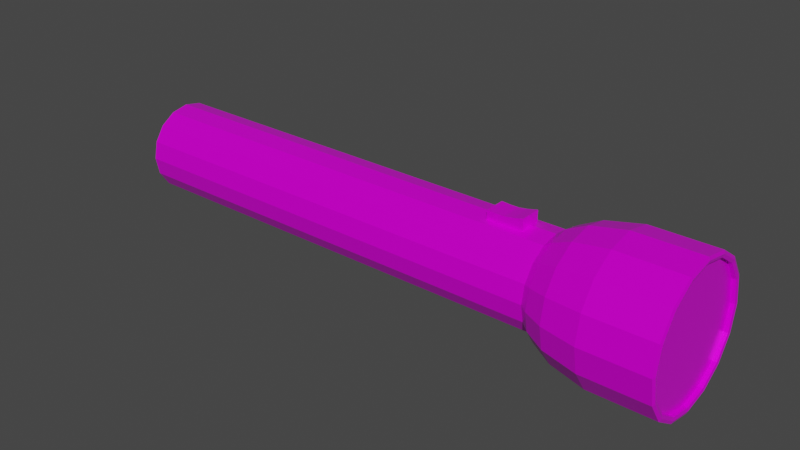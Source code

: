 # Source: Flashlight.blend  (saved by Blender 2.80.75; exported with 4.5.12 LTS)
import bpy
from mathutils import Matrix  # noqa: F401  (used for matrix-valued properties, if any)

bpy.ops.wm.read_factory_settings(use_empty=True)
scene = bpy.context.scene
scene.name = 'Scene'

# ---- collections
col_collection = bpy.data.collections.new('Collection'); scene.collection.children.link(col_collection)

# ---- images (referenced by path relative to the original .blend; pixels are not part of the script)
import os
ASSET_DIR = os.environ.get("B2B_ASSET_DIR", "")  # directory of the original .blend (textures are referenced by path, not embedded)
HERE = os.path.dirname(os.path.abspath(__file__))  # packed textures are extracted next to this script under _unpacked/

def load_image(name, relpath, width, height, colorspace="sRGB"):
    """Load a texture the original file referenced (path relative to the .blend, or extracted next to this script)."""
    p = next((c for c in (os.path.join(HERE, relpath), os.path.join(ASSET_DIR, relpath)) if relpath and os.path.exists(c)), "")
    if p:
        img = bpy.data.images.load(p, check_existing=True)
        img.name = name
    else:  # same state as the original file: an image datablock whose file is absent (Cycles renders it pink)
        img = bpy.data.images.new(name, width, height)
        img.source = "FILE"
        img.filepath = "//" + (relpath or name)
    img.colorspace_settings.name = colorspace
    return img
img_material_001_base_color = load_image('Material.001 Base Color', 'Flashlight_Albedo.png', 1024, 1024, 'sRGB')
img_material_001_metallic = load_image('Material.001 Metallic', 'Flashlight_Metallic.png', 1024, 1024, 'Non-Color')
img_material_001_roughness = load_image('Material.001 Roughness', 'Flashlight_Roughness.png', 1024, 1024, 'Non-Color')
img_material_001_transparency = load_image('Material.001 Transparency', 'Flashlight_Transparency.png', 1024, 1024, 'Non-Color')

# ---- materials (node trees are filled in below, after node groups)
mat_material_001 = bpy.data.materials.new('Material.001')
mat_material_001.use_transparent_shadow = False

# ---- material node trees
mat_material_001.use_nodes = True; mat_material_001.node_tree.nodes.clear()
_N = mat_material_001.node_tree.nodes; _L = mat_material_001.node_tree.links
n0 = _N.new('ShaderNodeOutputMaterial'); n0.name = 'Material Output'; n0.location = (300, 300)
n1 = _N.new('ShaderNodeBsdfPrincipled'); n1.name = 'Principled BSDF'; n1.location = (10, 300)
n1.distribution = 'GGX'
n1.subsurface_method = 'BURLEY'
n1.inputs[3].default_value = 1.45
n1.inputs[27].default_value = (0.0, 0.0, 0.0, 1.0)
n1.inputs[28].default_value = 1.0
n2 = _N.new('ShaderNodeTexImage'); n2.name = 'Image Texture'; n2.location = (-280, 280)
n2.image = img_material_001_base_color
n3 = _N.new('ShaderNodeTexImage'); n3.name = 'Image Texture.001'; n3.location = (-280, 200)
n3.image = img_material_001_metallic
n4 = _N.new('ShaderNodeTexImage'); n4.name = 'Image Texture.002'; n4.location = (-280, 140)
n4.image = img_material_001_roughness
n5 = _N.new('ShaderNodeTexImage'); n5.name = 'Image Texture.003'; n5.location = (-280, 180)
n5.image = img_material_001_transparency
_L.new(n1.outputs[0], n0.inputs[0])
_L.new(n2.outputs[0], n1.inputs[0])
_L.new(n3.outputs[0], n1.inputs[1])
_L.new(n4.outputs[0], n1.inputs[2])
_L.new(n5.outputs[0], n1.inputs[13])
n0.is_active_output = True

# ---- world
world_world = bpy.data.worlds.new('World'); scene.world = world_world
world_world.use_nodes = True; world_world.node_tree.nodes.clear()
_N = world_world.node_tree.nodes; _L = world_world.node_tree.links
n0 = _N.new('ShaderNodeOutputWorld'); n0.name = 'World Output'; n0.location = (300, 300)
n1 = _N.new('ShaderNodeBackground'); n1.name = 'Background'; n1.location = (10, 300)
n1.inputs[0].default_value = (0.05088, 0.05088, 0.05088, 1.0)
_L.new(n1.outputs[0], n0.inputs[0])
n0.is_active_output = True
world_world.color = (0.05088, 0.05088, 0.05088)
world_world.use_sun_shadow = False
world_world.sun_shadow_jitter_overblur = 0.0

# ---- meshes
me_cylinder = bpy.data.meshes.new('Cylinder')
me_cylinder.from_pydata([(0.0, 0.0, -10.0), (-1.346e-07, 3.075, 12.82), (0.0, 2.0, 10.0), (0.7654, 1.848, 10.0), (1.414, 1.414, 10.0), (1.848, 0.7654, 10.0), (2.0, -8.742e-08, 10.0), (1.848, -0.7654, 10.0), (1.414, -1.414, 10.0), (0.7654, -1.848, 10.0), (3.02e-07, -2.0, 10.0), (-0.7654, -1.848, 10.0), (-1.414, -1.414, 10.0), (-1.848, -0.7654, 10.0), (-2.0, 2.385e-08, 10.0), (-1.848, 0.7654, 10.0), (-1.414, 1.414, 10.0), (-0.7654, 1.848, 10.0), (-1.084e-07, 2.743, 11.25), (-1.346e-07, 3.075, 15.66), (1.05, 2.534, 11.25), (1.94, 1.94, 11.25), (2.534, 1.05, 11.25), (2.743, -1.367e-07, 11.25), (2.534, -1.05, 11.25), (1.94, -1.94, 11.25), (1.05, -2.534, 11.25), (3.058e-07, -2.743, 11.25), (-1.05, -2.534, 11.25), (-1.94, -1.94, 11.25), (-2.534, -1.05, 11.25), (-2.743, 1.595e-08, 11.25), (-2.534, 1.05, 11.25), (-1.94, 1.94, 11.25), (-1.05, 2.534, 11.25), (-1.147e-07, 2.814, 15.68), (1.177, 2.84, 12.82), (2.174, 2.174, 12.82), (2.84, 1.177, 12.82), (3.075, -1.523e-07, 12.82), (2.84, -1.177, 12.82), (2.174, -2.174, 12.82), (1.177, -2.84, 12.82), (3.296e-07, -3.075, 12.82), (-1.177, -2.84, 12.82), (-2.174, -2.174, 12.82), (-2.84, -1.177, 12.82), (-3.075, 1.871e-08, 12.82), (-2.84, 1.177, 12.82), (-2.174, 2.174, 12.82), (-1.177, 2.84, 12.82), (-1.147e-07, 2.814, 15.51), (1.177, 2.84, 15.66), (2.174, 2.174, 15.66), (2.84, 1.177, 15.66), (3.075, -1.523e-07, 15.66), (2.84, -1.177, 15.66), (2.174, -2.174, 15.66), (1.177, -2.84, 15.66), (3.296e-07, -3.075, 15.66), (-1.177, -2.84, 15.66), (-2.174, -2.174, 15.66), (-2.84, -1.177, 15.66), (-3.075, 1.871e-08, 15.66), (-2.84, 1.177, 15.66), (-2.174, 2.174, 15.66), (-1.177, 2.84, 15.66), (1.077, 2.6, 15.68), (1.99, 1.99, 15.68), (2.6, 1.077, 15.68), (2.814, -1.371e-07, 15.68), (2.6, -1.077, 15.68), (1.99, -1.99, 15.68), (1.077, -2.6, 15.68), (3.103e-07, -2.814, 15.68), (-1.077, -2.6, 15.68), (-1.99, -1.99, 15.68), (-2.6, -1.077, 15.68), (-2.814, 1.95e-08, 15.68), (-2.6, 1.077, 15.68), (-1.99, 1.99, 15.68), (-1.077, 2.6, 15.68), (5.096e-09, 2.072, 12.92), (1.077, 2.6, 15.51), (1.99, 1.99, 15.51), (2.6, 1.077, 15.51), (2.814, -1.371e-07, 15.51), (2.6, -1.077, 15.51), (1.99, -1.99, 15.51), (1.077, -2.6, 15.51), (3.103e-07, -2.814, 15.51), (-1.077, -2.6, 15.51), (-1.99, -1.99, 15.51), (-2.6, -1.077, 15.51), (-2.814, 1.95e-08, 15.51), (-2.6, 1.077, 15.51), (-1.99, 1.99, 15.51), (-1.077, 2.6, 15.51), (-3.874e-08, 2.293, 10.36), (-2.119, 0.8776, 10.36), (-1.622, -1.622, 10.36), (0.8776, -2.119, 10.36), (2.293, -1.049e-07, 10.36), (0.8776, 2.119, 10.36), (-0.8776, 2.119, 10.36), (-1.622, 1.622, 10.36), (-2.293, 2.265e-08, 10.36), (-2.119, -0.8776, 10.36), (-0.8776, -2.119, 10.36), (3.075e-07, -2.293, 10.36), (1.622, -1.622, 10.36), (2.119, -0.8776, 10.36), (2.119, 0.8776, 10.36), (1.622, 1.622, 10.36), (-2.712e-08, 2.5, 14.07), (8.299e-08, 0.9009, 11.75), (0.9569, 2.31, 14.07), (1.768, 1.768, 14.07), (2.31, 0.9569, 14.07), (2.5, -1.187e-07, 14.07), (2.31, -0.9569, 14.07), (1.768, -1.768, 14.07), (0.9569, -2.31, 14.07), (3.504e-07, -2.5, 14.07), (-0.9569, -2.31, 14.07), (-1.768, -1.768, 14.07), (-2.31, -0.9569, 14.07), (-2.5, 2.045e-08, 14.07), (-2.31, 0.9569, 14.07), (-1.768, 1.768, 14.07), (-0.9569, 2.31, 14.07), (0.7931, 1.915, 12.92), (1.465, 1.465, 12.92), (1.915, 0.7931, 12.92), (2.072, -9.355e-08, 12.92), (1.915, -0.7931, 12.92), (1.465, -1.465, 12.92), (0.7931, -1.915, 12.92), (3.18e-07, -2.072, 12.92), (-0.7931, -1.915, 12.92), (-1.465, -1.465, 12.92), (-1.915, -0.7931, 12.92), (-2.072, 2.175e-08, 12.92), (-1.915, 0.7931, 12.92), (-1.465, 1.465, 12.92), (-0.7931, 1.915, 12.92), (8.299e-08, 4.909e-09, 11.75), (0.3448, 0.8323, 11.75), (0.637, 0.637, 11.75), (0.8323, 0.3448, 11.75), (0.9009, -3.447e-08, 11.75), (0.8323, -0.3448, 11.75), (0.637, -0.637, 11.75), (0.3448, -0.8323, 11.75), (2.19e-07, -0.9009, 11.75), (-0.3448, -0.8323, 11.75), (-0.637, -0.637, 11.75), (-0.8323, -0.3448, 11.75), (-0.9009, 1.565e-08, 11.75), (-0.8323, 0.3448, 11.75), (-0.637, 0.637, 11.75), (-0.3448, 0.8323, 11.75), (-1.771, -0.4708, 7.331), (-2.274, -0.4708, 7.331), (-1.771, 0.4708, 7.331), (-2.274, 0.4708, 7.331), (-1.771, -0.4708, 8.906), (-2.418, -0.4708, 8.906), (-1.771, 0.4708, 8.906), (-2.418, 0.4708, 8.906), (1.127, 2.72, 15.71), (-2.944, 1.91e-08, 15.71), (-1.261e-07, 2.944, 15.71), (3.185e-07, -2.944, 15.71), (2.944, -1.447e-07, 15.71), (-1.127, 2.72, 15.71), (-2.72, -1.127, 15.71), (1.127, -2.72, 15.71), (2.72, 1.127, 15.71), (2.082, 2.082, 15.71), (-2.082, 2.082, 15.71), (-2.72, 1.127, 15.71), (-2.082, -2.082, 15.71), (-1.127, -2.72, 15.71), (2.082, -2.082, 15.71), (2.72, -1.127, 15.71), (-1.771, 0.4708, 8.459), (-2.311, 0.4708, 8.459), (-1.771, -0.4708, 8.459), (-2.311, -0.4708, 8.459), (-1.771, 0.4708, 8.083), (-1.771, 0.4708, 7.707), (-2.251, -0.4708, 8.083), (-2.251, -0.4708, 7.707), (-2.251, 0.4708, 7.707), (-2.251, 0.4708, 8.083), (-1.771, -0.4708, 7.707), (-1.771, -0.4708, 8.083), (0.0, 1.756, -10.0), (0.0, 2.0, -9.761), (0.7654, 1.848, -9.761), (0.672, 1.622, -10.0), (1.414, 1.414, -9.761), (1.242, 1.242, -10.0), (1.848, 0.7654, -9.761), (1.622, 0.672, -10.0), (2.0, -8.742e-08, -9.761), (1.756, -7.676e-08, -10.0), (1.848, -0.7654, -9.761), (1.622, -0.672, -10.0), (1.414, -1.414, -9.761), (1.242, -1.242, -10.0), (0.7654, -1.848, -9.761), (0.672, -1.622, -10.0), (3.02e-07, -2.0, -9.761), (2.651e-07, -1.756, -10.0), (-0.7654, -1.848, -9.761), (-0.672, -1.622, -10.0), (-1.414, -1.414, -9.761), (-1.242, -1.242, -10.0), (-1.848, -0.7654, -9.761), (-1.622, -0.672, -10.0), (-2.0, 2.385e-08, -9.761), (-1.756, 2.094e-08, -10.0), (-1.848, 0.7654, -9.761), (-1.622, 0.672, -10.0), (-1.414, 1.414, -9.761), (-1.242, 1.242, -10.0), (-0.7654, 1.848, -9.761), (-0.672, 1.622, -10.0)], [], [(199, 2, 3, 200), (99, 106, 31, 32), (228, 17, 2, 199), (200, 3, 4, 202), (100, 108, 28, 29), (0, 203, 205), (202, 4, 5, 204), (101, 110, 25, 26), (0, 205, 207), (204, 5, 6, 206), (102, 112, 22, 23), (0, 207, 209), (206, 6, 7, 208), (103, 98, 18, 20), (0, 209, 211), (208, 7, 8, 210), (98, 104, 34, 18), (0, 211, 213), (210, 8, 9, 212), (105, 99, 32, 33), (0, 213, 215), (212, 9, 10, 214), (107, 100, 29, 30), (0, 215, 217), (214, 10, 11, 216), (109, 101, 26, 27), (0, 217, 219), (216, 11, 12, 218), (111, 102, 23, 24), (0, 219, 221), (218, 12, 13, 220), (113, 103, 20, 21), (0, 221, 223), (220, 13, 14, 222), (104, 105, 33, 34), (0, 223, 225), (222, 14, 15, 224), (106, 107, 30, 31), (0, 225, 227), (224, 15, 16, 226), (108, 109, 27, 28), (0, 227, 229), (226, 16, 17, 228), (110, 111, 24, 25), (0, 198, 201), (112, 113, 21, 22), (0, 201, 203), (18, 34, 50, 1), (27, 26, 42, 43), (23, 22, 38, 39), (34, 33, 49, 50), (30, 29, 45, 46), (26, 25, 41, 42), (22, 21, 37, 38), (33, 32, 48, 49), (29, 28, 44, 45), (25, 24, 40, 41), (21, 20, 36, 37), (32, 31, 47, 48), (28, 27, 43, 44), (24, 23, 39, 40), (20, 18, 1, 36), (31, 30, 46, 47), (42, 41, 57, 58), (38, 37, 53, 54), (49, 48, 64, 65), (45, 44, 60, 61), (41, 40, 56, 57), (37, 36, 52, 53), (48, 47, 63, 64), (44, 43, 59, 60), (40, 39, 55, 56), (36, 1, 19, 52), (47, 46, 62, 63), (1, 50, 66, 19), (43, 42, 58, 59), (39, 38, 54, 55), (50, 49, 65, 66), (46, 45, 61, 62), (179, 170, 67, 68), (181, 171, 78, 79), (183, 173, 74, 75), (185, 174, 70, 71), (170, 172, 35, 67), (171, 176, 77, 78), (172, 175, 81, 35), (173, 177, 73, 74), (174, 178, 69, 70), (175, 180, 80, 81), (176, 182, 76, 77), (177, 184, 72, 73), (178, 179, 68, 69), (180, 181, 79, 80), (182, 183, 75, 76), (184, 185, 71, 72), (78, 77, 93, 94), (35, 81, 97, 51), (74, 73, 89, 90), (70, 69, 85, 86), (81, 80, 96, 97), (77, 76, 92, 93), (73, 72, 88, 89), (69, 68, 84, 85), (80, 79, 95, 96), (76, 75, 91, 92), (72, 71, 87, 88), (68, 67, 83, 84), (79, 78, 94, 95), (75, 74, 90, 91), (71, 70, 86, 87), (67, 35, 51, 83), (89, 88, 121, 122), (85, 84, 117, 118), (96, 95, 128, 129), (92, 91, 124, 125), (88, 87, 120, 121), (84, 83, 116, 117), (95, 94, 127, 128), (91, 90, 123, 124), (87, 86, 119, 120), (83, 51, 114, 116), (94, 93, 126, 127), (51, 97, 130, 114), (90, 89, 122, 123), (86, 85, 118, 119), (97, 96, 129, 130), (93, 92, 125, 126), (5, 4, 113, 112), (8, 7, 111, 110), (11, 10, 109, 108), (14, 13, 107, 106), (17, 16, 105, 104), (4, 3, 103, 113), (7, 6, 102, 111), (10, 9, 101, 109), (13, 12, 100, 107), (16, 15, 99, 105), (2, 17, 104, 98), (3, 2, 98, 103), (6, 5, 112, 102), (9, 8, 110, 101), (12, 11, 108, 100), (15, 14, 106, 99), (116, 114, 82, 131), (127, 126, 141, 142), (114, 130, 145, 82), (123, 122, 137, 138), (119, 118, 133, 134), (130, 129, 144, 145), (126, 125, 140, 141), (122, 121, 136, 137), (118, 117, 132, 133), (129, 128, 143, 144), (125, 124, 139, 140), (121, 120, 135, 136), (117, 116, 131, 132), (128, 127, 142, 143), (124, 123, 138, 139), (120, 119, 134, 135), (137, 136, 152, 153), (133, 132, 148, 149), (144, 143, 159, 160), (140, 139, 155, 156), (136, 135, 151, 152), (132, 131, 147, 148), (143, 142, 158, 159), (139, 138, 154, 155), (135, 134, 150, 151), (131, 82, 115, 147), (142, 141, 157, 158), (82, 145, 161, 115), (138, 137, 153, 154), (134, 133, 149, 150), (145, 144, 160, 161), (141, 140, 156, 157), (146, 147, 115), (146, 148, 147), (146, 149, 148), (146, 150, 149), (146, 151, 150), (146, 152, 151), (146, 153, 152), (146, 154, 153), (146, 155, 154), (146, 156, 155), (146, 157, 156), (146, 158, 157), (146, 159, 158), (146, 160, 159), (146, 161, 160), (146, 115, 161), (162, 163, 165, 164), (186, 187, 169, 168), (168, 169, 167, 166), (196, 193, 163, 162), (169, 187, 189, 167), (194, 165, 163, 193), (57, 56, 185, 184), (61, 60, 183, 182), (65, 64, 181, 180), (54, 53, 179, 178), (58, 57, 184, 177), (62, 61, 182, 176), (66, 65, 180, 175), (55, 54, 178, 174), (59, 58, 177, 173), (19, 66, 175, 172), (63, 62, 176, 171), (52, 19, 172, 170), (56, 55, 174, 185), (60, 59, 173, 183), (64, 63, 171, 181), (53, 52, 170, 179), (166, 167, 189, 188), (190, 195, 187, 186), (164, 165, 194, 191), (191, 194, 195, 190), (187, 195, 192, 189), (195, 194, 193, 192), (188, 189, 192, 197), (197, 192, 193, 196), (199, 200, 201, 198), (200, 202, 203, 201), (202, 204, 205, 203), (204, 206, 207, 205), (206, 208, 209, 207), (208, 210, 211, 209), (210, 212, 213, 211), (212, 214, 215, 213), (214, 216, 217, 215), (216, 218, 219, 217), (218, 220, 221, 219), (220, 222, 223, 221), (222, 224, 225, 223), (224, 226, 227, 225), (226, 228, 229, 227), (228, 199, 198, 229), (0, 229, 198), (96, 84, 83, 97), (85, 84, 96, 95), (85, 95, 94, 86), (93, 87, 86, 94), (92, 88, 87, 93), (88, 92, 91, 89), (89, 91, 90), (51, 97, 83)])
_uv = me_cylinder.uv_layers.new(name='UVMap')
_uv.uv.foreach_set('vector', [0.003717, 0.175, 0.7758, 0.1751, 0.775, 0.1966, 0.002983, 0.1965, 0.2119, 0.3092, 0.2121, 0.3339, 0.1779, 0.3233, 0.1777, 0.2937, 0.9963, 0.7389, 0.2243, 0.7389, 0.2239, 0.7108, 0.9959, 0.7108, 0.002983, 0.1965, 0.775, 0.1966, 0.7746, 0.2247, 0.002585, 0.2246, 0.2107, 0.401, 0.2094, 0.4333, 0.1748, 0.4421, 0.1763, 0.4036, 0.5976, 0.5447, 0.6546, 0.5827, 0.6357, 0.6016, 0.002585, 0.2246, 0.7746, 0.2247, 0.7746, 0.2551, 0.002583, 0.2551, 0.2106, 0.08485, 0.2106, 0.1197, 0.1763, 0.1232, 0.1763, 0.08143, 0.5976, 0.5447, 0.6357, 0.6016, 0.611, 0.6118, 0.002583, 0.2551, 0.7746, 0.2551, 0.775, 0.2832, 0.002978, 0.2832, 0.7887, 0.2896, 0.7883, 0.2574, 0.8226, 0.2608, 0.8232, 0.2994, 0.5976, 0.5447, 0.611, 0.6118, 0.5842, 0.6118, 0.9952, 0.1672, 0.2231, 0.1672, 0.2238, 0.1456, 0.9959, 0.1457, 0.2093, 0.6797, 0.2102, 0.7044, 0.1757, 0.6947, 0.1747, 0.6651, 0.5976, 0.5447, 0.5842, 0.6118, 0.5594, 0.6016, 0.9959, 0.1457, 0.2238, 0.1456, 0.2242, 0.1175, 0.9963, 0.1176, 0.2102, 0.7044, 0.2106, 0.7366, 0.1763, 0.7332, 0.1757, 0.6947, 0.5976, 0.5447, 0.5594, 0.6016, 0.5405, 0.5827, 0.9963, 0.1176, 0.2242, 0.1175, 0.2242, 0.08708, 0.9963, 0.08713, 0.2106, 0.7715, 0.2102, 0.8038, 0.1757, 0.8135, 0.1763, 0.775, 0.5976, 0.5447, 0.5405, 0.5827, 0.5302, 0.558, 0.9963, 0.08713, 0.2242, 0.08708, 0.2239, 0.05897, 0.9959, 0.05901, 0.2117, 0.3661, 0.2107, 0.401, 0.1763, 0.4036, 0.1774, 0.3618, 0.5976, 0.5447, 0.5302, 0.558, 0.5302, 0.5313, 0.9959, 0.05901, 0.2239, 0.05897, 0.2231, 0.03745, 0.9952, 0.03749, 0.2102, 0.05261, 0.2106, 0.08485, 0.1763, 0.08143, 0.1757, 0.04286, 0.5976, 0.5447, 0.5302, 0.5313, 0.5405, 0.5066, 0.9951, 0.4476, 0.2233, 0.4273, 0.2244, 0.3992, 0.9962, 0.4195, 0.7896, 0.3143, 0.7887, 0.2896, 0.8232, 0.2994, 0.8242, 0.3289, 0.5976, 0.5447, 0.5405, 0.5066, 0.5594, 0.4877, 0.9962, 0.4195, 0.2244, 0.3992, 0.2252, 0.3687, 0.997, 0.3891, 0.7883, 0.2225, 0.7887, 0.1902, 0.8232, 0.1805, 0.8226, 0.219, 0.5976, 0.5447, 0.5594, 0.4877, 0.5842, 0.4775, 0.997, 0.3891, 0.2252, 0.3687, 0.2256, 0.3406, 0.9974, 0.361, 0.2106, 0.7366, 0.2106, 0.7715, 0.1763, 0.775, 0.1763, 0.7332, 0.5976, 0.5447, 0.5842, 0.4775, 0.611, 0.4775, 0.9952, 0.819, 0.2231, 0.819, 0.2239, 0.7974, 0.9959, 0.7975, 0.2121, 0.3339, 0.2117, 0.3661, 0.1774, 0.3618, 0.1779, 0.3233, 0.5976, 0.5447, 0.611, 0.4775, 0.6357, 0.4877, 0.9959, 0.7975, 0.2239, 0.7974, 0.2243, 0.7693, 0.9963, 0.7693, 0.2093, 0.02793, 0.2102, 0.05261, 0.1757, 0.04286, 0.1747, 0.01334, 0.5976, 0.5447, 0.6357, 0.4877, 0.6546, 0.5066, 0.9963, 0.7693, 0.2243, 0.7693, 0.2243, 0.7389, 0.9963, 0.7389, 0.2106, 0.1197, 0.2102, 0.152, 0.1757, 0.1617, 0.1763, 0.1232, 0.5976, 0.5447, 0.6649, 0.5313, 0.6649, 0.558, 0.7883, 0.2574, 0.7883, 0.2225, 0.8226, 0.219, 0.8226, 0.2608, 0.5976, 0.5447, 0.6649, 0.558, 0.6546, 0.5827, 0.1757, 0.6947, 0.1763, 0.7332, 0.1155, 0.7307, 0.1149, 0.6875, 0.1757, 0.04286, 0.1763, 0.08143, 0.1155, 0.0789, 0.1149, 0.03568, 0.8232, 0.2994, 0.8226, 0.2608, 0.8834, 0.2633, 0.884, 0.3065, 0.1763, 0.7332, 0.1763, 0.775, 0.1155, 0.7775, 0.1155, 0.7307, 0.1774, 0.3618, 0.1763, 0.4036, 0.1155, 0.4045, 0.1167, 0.3577, 0.1763, 0.08143, 0.1763, 0.1232, 0.1155, 0.1257, 0.1155, 0.0789, 0.8226, 0.2608, 0.8226, 0.219, 0.8834, 0.2165, 0.8834, 0.2633, 0.1763, 0.775, 0.1757, 0.8135, 0.1149, 0.8207, 0.1155, 0.7775, 0.1763, 0.4036, 0.1748, 0.4421, 0.1137, 0.4477, 0.1155, 0.4045, 0.1763, 0.1232, 0.1757, 0.1617, 0.1149, 0.1689, 0.1155, 0.1257, 0.8226, 0.219, 0.8232, 0.1805, 0.884, 0.1733, 0.8834, 0.2165, 0.1757, 0.8135, 0.1747, 0.8431, 0.1137, 0.8538, 0.1149, 0.8207, 0.1747, 0.01334, 0.1757, 0.04286, 0.1149, 0.03568, 0.1137, 0.002595, 0.8242, 0.3289, 0.8232, 0.2994, 0.884, 0.3065, 0.8851, 0.3396, 0.1747, 0.6651, 0.1757, 0.6947, 0.1149, 0.6875, 0.1138, 0.6544, 0.1779, 0.3233, 0.1774, 0.3618, 0.1167, 0.3577, 0.1173, 0.3145, 0.1155, 0.0789, 0.1155, 0.1257, 0.004401, 0.1257, 0.004403, 0.0789, 0.8834, 0.2633, 0.8834, 0.2165, 0.9945, 0.2165, 0.9945, 0.2633, 0.1155, 0.7775, 0.1149, 0.8207, 0.003799, 0.8207, 0.00441, 0.7775, 0.1155, 0.4045, 0.1137, 0.4477, 0.002692, 0.4447, 0.004446, 0.4015, 0.1155, 0.1257, 0.1149, 0.1689, 0.003788, 0.1689, 0.004401, 0.1257, 0.8834, 0.2165, 0.884, 0.1733, 0.9951, 0.1733, 0.9945, 0.2165, 0.1149, 0.8207, 0.1137, 0.8538, 0.002672, 0.8538, 0.003799, 0.8207, 0.1137, 0.002595, 0.1149, 0.03568, 0.003796, 0.03567, 0.002672, 0.002589, 0.8851, 0.3396, 0.884, 0.3065, 0.9951, 0.3065, 0.9962, 0.3396, 0.1138, 0.6544, 0.1149, 0.6875, 0.003802, 0.6875, 0.002677, 0.6544, 0.1173, 0.3145, 0.1167, 0.3577, 0.005684, 0.3548, 0.006219, 0.3115, 0.1149, 0.6875, 0.1155, 0.7307, 0.004411, 0.7307, 0.003802, 0.6875, 0.1149, 0.03568, 0.1155, 0.0789, 0.004403, 0.0789, 0.003796, 0.03567, 0.884, 0.3065, 0.8834, 0.2633, 0.9945, 0.2633, 0.9951, 0.3065, 0.1155, 0.7307, 0.1155, 0.7775, 0.00441, 0.7775, 0.004411, 0.7307, 0.1167, 0.3577, 0.1155, 0.4045, 0.004446, 0.4015, 0.005684, 0.3548, 0.173, 0.4592, 0.2145, 0.4421, 0.2155, 0.4471, 0.1758, 0.4635, 0.3498, 0.5323, 0.3498, 0.5771, 0.3448, 0.5761, 0.3448, 0.5333, 0.2594, 0.6674, 0.2145, 0.6674, 0.2155, 0.6624, 0.2584, 0.6624, 0.124, 0.5771, 0.124, 0.5323, 0.129, 0.5333, 0.129, 0.5761, 0.2145, 0.4421, 0.2594, 0.4421, 0.2584, 0.4471, 0.2155, 0.4471, 0.3498, 0.5771, 0.3326, 0.6185, 0.3284, 0.6157, 0.3448, 0.5761, 0.2594, 0.4421, 0.3009, 0.4592, 0.2981, 0.4635, 0.2584, 0.4471, 0.2145, 0.6674, 0.173, 0.6502, 0.1758, 0.646, 0.2155, 0.6624, 0.124, 0.5323, 0.1412, 0.4909, 0.1455, 0.4937, 0.129, 0.5333, 0.3009, 0.4592, 0.3326, 0.4909, 0.3284, 0.4937, 0.2981, 0.4635, 0.3326, 0.6185, 0.3009, 0.6502, 0.2981, 0.646, 0.3284, 0.6157, 0.173, 0.6502, 0.1412, 0.6185, 0.1455, 0.6157, 0.1758, 0.646, 0.1412, 0.4909, 0.173, 0.4592, 0.1758, 0.4635, 0.1455, 0.4937, 0.3326, 0.4909, 0.3498, 0.5323, 0.3448, 0.5333, 0.3284, 0.4937, 0.3009, 0.6502, 0.2594, 0.6674, 0.2584, 0.6624, 0.2981, 0.646, 0.1412, 0.6185, 0.124, 0.5771, 0.129, 0.5761, 0.1455, 0.6157, 0.4078, 0.9729, 0.4073, 0.9334, 0.414, 0.9334, 0.4146, 0.9729, 0.2403, 0.8406, 0.2408, 0.8802, 0.2341, 0.8802, 0.2335, 0.8406, 0.3606, 0.5897, 0.36, 0.5501, 0.3667, 0.5501, 0.3673, 0.5897, 0.2466, 0.9929, 0.246, 0.9533, 0.2527, 0.9533, 0.2533, 0.9929, 0.2408, 0.8802, 0.2408, 0.923, 0.2341, 0.923, 0.2341, 0.8802, 0.4073, 0.9334, 0.4073, 0.8905, 0.414, 0.8905, 0.414, 0.9334, 0.36, 0.5501, 0.36, 0.5071, 0.3667, 0.5071, 0.3667, 0.5501, 0.246, 0.9533, 0.246, 0.9105, 0.2527, 0.9105, 0.2527, 0.9533, 0.2408, 0.923, 0.2403, 0.9626, 0.2335, 0.9626, 0.2341, 0.923, 0.4073, 0.8905, 0.4078, 0.851, 0.4145, 0.851, 0.414, 0.8905, 0.36, 0.5071, 0.3606, 0.4675, 0.3673, 0.4675, 0.3667, 0.5071, 0.246, 0.9105, 0.2466, 0.8709, 0.2533, 0.8709, 0.2527, 0.9105, 0.2403, 0.9626, 0.2392, 0.9929, 0.2325, 0.9929, 0.2335, 0.9626, 0.3616, 0.6201, 0.3606, 0.5897, 0.3673, 0.5897, 0.3683, 0.6201, 0.3606, 0.4675, 0.3616, 0.4371, 0.3683, 0.4371, 0.3673, 0.4675, 0.2466, 0.8709, 0.2476, 0.8406, 0.2543, 0.8406, 0.2533, 0.8709, 0.3667, 0.5501, 0.3667, 0.5071, 0.4231, 0.5095, 0.4231, 0.5477, 0.2527, 0.9533, 0.2527, 0.9105, 0.3093, 0.9129, 0.3093, 0.9509, 0.2341, 0.923, 0.2335, 0.9626, 0.1771, 0.9558, 0.1776, 0.9206, 0.414, 0.8905, 0.4145, 0.851, 0.471, 0.8578, 0.4705, 0.8929, 0.3667, 0.5071, 0.3673, 0.4675, 0.4236, 0.4743, 0.4231, 0.5095, 0.2527, 0.9105, 0.2533, 0.8709, 0.3098, 0.8777, 0.3093, 0.9129, 0.2335, 0.9626, 0.2325, 0.9929, 0.1762, 0.9827, 0.1771, 0.9558, 0.3683, 0.6201, 0.3673, 0.5897, 0.4236, 0.5829, 0.4245, 0.6099, 0.3673, 0.4675, 0.3683, 0.4371, 0.4245, 0.4473, 0.4236, 0.4743, 0.2533, 0.8709, 0.2543, 0.8406, 0.3107, 0.8508, 0.3098, 0.8777, 0.4146, 0.9729, 0.414, 0.9334, 0.4705, 0.931, 0.471, 0.9661, 0.2335, 0.8406, 0.2341, 0.8802, 0.1776, 0.8826, 0.1771, 0.8474, 0.3673, 0.5897, 0.3667, 0.5501, 0.4231, 0.5477, 0.4236, 0.5829, 0.2533, 0.9929, 0.2527, 0.9533, 0.3093, 0.9509, 0.3098, 0.9861, 0.2341, 0.8802, 0.2341, 0.923, 0.1776, 0.9206, 0.1776, 0.8826, 0.414, 0.9334, 0.414, 0.8905, 0.4705, 0.8929, 0.4705, 0.931, 0.7746, 0.2551, 0.7746, 0.2247, 0.7883, 0.2225, 0.7883, 0.2574, 0.2242, 0.1175, 0.2238, 0.1456, 0.2102, 0.152, 0.2106, 0.1197, 0.4649, 0.002585, 0.4954, 0.002592, 0.4977, 0.01381, 0.4627, 0.0138, 0.2256, 0.3406, 0.2252, 0.3687, 0.2117, 0.3661, 0.2121, 0.3339, 0.2243, 0.7389, 0.2243, 0.7693, 0.2106, 0.7715, 0.2106, 0.7366, 0.7746, 0.2247, 0.775, 0.1966, 0.7887, 0.1902, 0.7883, 0.2225, 0.5747, 0.01381, 0.5442, 0.01381, 0.542, 0.002587, 0.577, 0.002586, 0.2239, 0.05897, 0.2242, 0.08708, 0.2106, 0.08485, 0.2102, 0.05261, 0.2252, 0.3687, 0.2244, 0.3992, 0.2107, 0.401, 0.2117, 0.3661, 0.2243, 0.7693, 0.2239, 0.7974, 0.2102, 0.8038, 0.2106, 0.7715, 0.2239, 0.7108, 0.2243, 0.7389, 0.2106, 0.7366, 0.2102, 0.7044, 0.5335, 0.0138, 0.503, 0.01381, 0.5007, 0.002589, 0.5357, 0.002582, 0.775, 0.2832, 0.7746, 0.2551, 0.7883, 0.2574, 0.7887, 0.2896, 0.2242, 0.08708, 0.2242, 0.1175, 0.2106, 0.1197, 0.2106, 0.08485, 0.2244, 0.3992, 0.2233, 0.4273, 0.2094, 0.4333, 0.2107, 0.401, 0.4998, 0.3274, 0.4998, 0.2969, 0.511, 0.2947, 0.511, 0.3297, 0.3098, 0.8777, 0.3107, 0.8508, 0.3561, 0.8647, 0.3554, 0.887, 0.471, 0.9661, 0.4705, 0.931, 0.5162, 0.9277, 0.5166, 0.9568, 0.1771, 0.8474, 0.1776, 0.8826, 0.1319, 0.8858, 0.1314, 0.8567, 0.4236, 0.5829, 0.4231, 0.5477, 0.4687, 0.5444, 0.4691, 0.5736, 0.3098, 0.9861, 0.3093, 0.9509, 0.355, 0.9477, 0.3554, 0.9768, 0.1776, 0.8826, 0.1776, 0.9206, 0.1319, 0.9174, 0.1319, 0.8858, 0.4705, 0.931, 0.4705, 0.8929, 0.5162, 0.8962, 0.5162, 0.9277, 0.4231, 0.5477, 0.4231, 0.5095, 0.4687, 0.5128, 0.4687, 0.5444, 0.3093, 0.9509, 0.3093, 0.9129, 0.355, 0.9161, 0.355, 0.9477, 0.1776, 0.9206, 0.1771, 0.9558, 0.1314, 0.9465, 0.1319, 0.9174, 0.4705, 0.8929, 0.471, 0.8578, 0.5166, 0.867, 0.5162, 0.8962, 0.4231, 0.5095, 0.4236, 0.4743, 0.4691, 0.4836, 0.4687, 0.5128, 0.3093, 0.9129, 0.3098, 0.8777, 0.3554, 0.887, 0.355, 0.9161, 0.1771, 0.9558, 0.1762, 0.9827, 0.1307, 0.9688, 0.1314, 0.9465, 0.4245, 0.6099, 0.4236, 0.5829, 0.4691, 0.5736, 0.4699, 0.596, 0.4236, 0.4743, 0.4245, 0.4473, 0.4699, 0.4612, 0.4691, 0.4836, 0.4687, 0.5444, 0.4687, 0.5128, 0.5157, 0.5217, 0.5157, 0.5355, 0.355, 0.9477, 0.355, 0.9161, 0.4021, 0.925, 0.4021, 0.9387, 0.1697, 0.4803, 0.1988, 0.4682, 0.2077, 0.5131, 0.1951, 0.5183, 0.2818, 0.5026, 0.2939, 0.5318, 0.249, 0.5408, 0.2438, 0.5281, 0.2595, 0.615, 0.2304, 0.6271, 0.2214, 0.5822, 0.2341, 0.5769, 0.1474, 0.5926, 0.1353, 0.5634, 0.1801, 0.5545, 0.1854, 0.5672, 0.1988, 0.4682, 0.2303, 0.4682, 0.2214, 0.5131, 0.2077, 0.5131, 0.2939, 0.5318, 0.2939, 0.5634, 0.249, 0.5545, 0.249, 0.5408, 0.2304, 0.6271, 0.1988, 0.6271, 0.2077, 0.5822, 0.2214, 0.5822, 0.1353, 0.5634, 0.1353, 0.5318, 0.1801, 0.5408, 0.1801, 0.5545, 0.2303, 0.4682, 0.2595, 0.4803, 0.2341, 0.5183, 0.2214, 0.5131, 0.1353, 0.5318, 0.1474, 0.5026, 0.1854, 0.5281, 0.1801, 0.5408, 0.2939, 0.5634, 0.2818, 0.5926, 0.2438, 0.5672, 0.249, 0.5545, 0.1988, 0.6271, 0.1697, 0.615, 0.1951, 0.5769, 0.2077, 0.5822, 0.1319, 0.8858, 0.1319, 0.9174, 0.08474, 0.9085, 0.08474, 0.8948, 0.5162, 0.9277, 0.5162, 0.8962, 0.5633, 0.9051, 0.5633, 0.9188, 0.2146, 0.5476, 0.1801, 0.5545, 0.1801, 0.5408, 0.2146, 0.5476, 0.1854, 0.5672, 0.1801, 0.5545, 0.2146, 0.5476, 0.1951, 0.5769, 0.1854, 0.5672, 0.2146, 0.5476, 0.2077, 0.5822, 0.1951, 0.5769, 0.2146, 0.5476, 0.2214, 0.5822, 0.2077, 0.5822, 0.2146, 0.5476, 0.2341, 0.5769, 0.2214, 0.5822, 0.2146, 0.5476, 0.2438, 0.5672, 0.2341, 0.5769, 0.2146, 0.5476, 0.249, 0.5545, 0.2438, 0.5672, 0.2146, 0.5476, 0.249, 0.5408, 0.249, 0.5545, 0.2146, 0.5476, 0.2438, 0.5281, 0.249, 0.5408, 0.2146, 0.5476, 0.2341, 0.5183, 0.2438, 0.5281, 0.2146, 0.5476, 0.2214, 0.5131, 0.2341, 0.5183, 0.2146, 0.5476, 0.2077, 0.5131, 0.2214, 0.5131, 0.2146, 0.5476, 0.1951, 0.5183, 0.2077, 0.5131, 0.2146, 0.5476, 0.1854, 0.5281, 0.1951, 0.5183, 0.2146, 0.5476, 0.1801, 0.5408, 0.1854, 0.5281, 0.4571, 0.002582, 0.4571, 0.02222, 0.4203, 0.02222, 0.4203, 0.002582, 0.3711, 0.003043, 0.3711, 0.02054, 0.3536, 0.02363, 0.3536, 0.002648, 0.4946, 0.3309, 0.4694, 0.3309, 0.4694, 0.2941, 0.4947, 0.2941, 0.3337, 0.02413, 0.3334, 0.008567, 0.348, 0.007807, 0.3484, 0.02413, 0.4642, 0.3266, 0.4467, 0.3251, 0.4444, 0.2947, 0.4619, 0.2961, 0.4174, 0.3253, 0.4027, 0.3266, 0.4004, 0.2961, 0.4151, 0.2949, 0.137, 0.6213, 0.1191, 0.5781, 0.124, 0.5771, 0.1412, 0.6185, 0.3037, 0.6544, 0.2604, 0.6723, 0.2594, 0.6674, 0.3009, 0.6502, 0.3369, 0.4881, 0.3548, 0.5313, 0.3498, 0.5323, 0.3326, 0.4909, 0.137, 0.4881, 0.1702, 0.455, 0.173, 0.4592, 0.1412, 0.4909, 0.1702, 0.6544, 0.137, 0.6213, 0.1412, 0.6185, 0.173, 0.6502, 0.3369, 0.6213, 0.3037, 0.6544, 0.3009, 0.6502, 0.3326, 0.6185, 0.3037, 0.455, 0.3369, 0.4881, 0.3326, 0.4909, 0.3009, 0.4592, 0.1191, 0.5313, 0.137, 0.4881, 0.1412, 0.4909, 0.124, 0.5323, 0.2135, 0.6723, 0.1702, 0.6544, 0.173, 0.6502, 0.2145, 0.6674, 0.2604, 0.4371, 0.3037, 0.455, 0.3009, 0.4592, 0.2594, 0.4421, 0.3548, 0.5781, 0.3369, 0.6213, 0.3326, 0.6185, 0.3498, 0.5771, 0.2135, 0.4371, 0.2604, 0.4371, 0.2594, 0.4421, 0.2145, 0.4421, 0.1191, 0.5781, 0.1191, 0.5313, 0.124, 0.5323, 0.124, 0.5771, 0.2604, 0.6723, 0.2135, 0.6723, 0.2145, 0.6674, 0.2594, 0.6674, 0.3548, 0.5313, 0.3548, 0.5781, 0.3498, 0.5771, 0.3498, 0.5323, 0.1702, 0.455, 0.2135, 0.4371, 0.2145, 0.4421, 0.173, 0.4592, 0.2868, 0.02413, 0.2864, 0.003159, 0.3039, 0.006635, 0.3043, 0.02413, 0.3858, 0.003374, 0.3858, 0.01894, 0.3711, 0.02054, 0.3711, 0.003043, 0.4152, 0.004037, 0.4152, 0.02037, 0.4005, 0.01927, 0.4005, 0.003706, 0.4005, 0.003706, 0.4005, 0.01927, 0.3858, 0.01894, 0.3858, 0.003374, 0.4467, 0.3251, 0.432, 0.3246, 0.4298, 0.2941, 0.4444, 0.2947, 0.432, 0.3246, 0.4174, 0.3253, 0.4151, 0.2949, 0.4298, 0.2941, 0.3043, 0.02413, 0.3039, 0.006635, 0.3187, 0.008567, 0.319, 0.02413, 0.319, 0.02413, 0.3187, 0.008567, 0.3334, 0.008567, 0.3337, 0.02413, 0.6743, 0.5295, 0.6743, 0.5599, 0.6649, 0.558, 0.6649, 0.5313, 0.6743, 0.5599, 0.6626, 0.588, 0.6546, 0.5827, 0.6649, 0.558, 0.6626, 0.588, 0.641, 0.6095, 0.6357, 0.6016, 0.6546, 0.5827, 0.641, 0.6095, 0.6128, 0.6212, 0.611, 0.6118, 0.6357, 0.6016, 0.6128, 0.6212, 0.5823, 0.6212, 0.5842, 0.6118, 0.611, 0.6118, 0.5823, 0.6212, 0.5541, 0.6095, 0.5594, 0.6016, 0.5842, 0.6118, 0.5541, 0.6095, 0.5326, 0.588, 0.5405, 0.5827, 0.5594, 0.6016, 0.5326, 0.588, 0.5209, 0.5599, 0.5302, 0.558, 0.5405, 0.5827, 0.5209, 0.5599, 0.5209, 0.5295, 0.5302, 0.5313, 0.5302, 0.558, 0.5209, 0.5295, 0.5326, 0.5013, 0.5405, 0.5066, 0.5302, 0.5313, 0.5326, 0.5013, 0.5541, 0.4798, 0.5594, 0.4877, 0.5405, 0.5066, 0.5541, 0.4798, 0.5823, 0.4682, 0.5842, 0.4775, 0.5594, 0.4877, 0.5823, 0.4682, 0.6128, 0.4682, 0.611, 0.4775, 0.5842, 0.4775, 0.6128, 0.4682, 0.641, 0.4798, 0.6357, 0.4877, 0.611, 0.4775, 0.641, 0.4798, 0.6626, 0.5013, 0.6546, 0.5066, 0.6357, 0.4877, 0.6626, 0.5013, 0.6743, 0.5295, 0.6649, 0.5313, 0.6546, 0.5066, 0.5976, 0.5447, 0.6546, 0.5066, 0.6649, 0.5313, 0.8977, 0.4821, 0.928, 0.6343, 0.9445, 0.5948, 0.928, 0.5124, 0.8977, 0.6646, 0.928, 0.6343, 0.8977, 0.4821, 0.858, 0.4657, 0.8977, 0.6646, 0.858, 0.4657, 0.8151, 0.4657, 0.858, 0.681, 0.7754, 0.4821, 0.8151, 0.681, 0.858, 0.681, 0.8151, 0.4657, 0.7451, 0.5124, 0.7754, 0.6646, 0.8151, 0.681, 0.7754, 0.4821, 0.7754, 0.6646, 0.7451, 0.5124, 0.7286, 0.5519, 0.7451, 0.6343, 0.7451, 0.6343, 0.7286, 0.5519, 0.7286, 0.5948, 0.9445, 0.5519, 0.928, 0.5124, 0.9445, 0.5948])
me_cylinder.materials.append(mat_material_001)
me_cylinder.use_remesh_preserve_volume = False
me_cylinder.use_remesh_preserve_attributes = False
me_cylinder.use_mirror_vertex_groups = False
me_cylinder.update()

# ---- objects
ob_cylinder = bpy.data.objects.new('Cylinder', me_cylinder)

# ---- transforms, parenting, visibility, modifiers, constraints
ob_cylinder.location = (0.0, 0.0, 0.0)
ob_cylinder.rotation_euler = (0.0, 1.571, 0.0)
ob_cylinder.lineart.crease_threshold = 0.0

# ---- collection membership
col_collection.objects.link(ob_cylinder)

# ---- scene / render settings (as saved in the file)
scene.frame_start = 1; scene.frame_end = 250; scene.frame_set(1)
scene.render.engine = 'BLENDER_EEVEE_NEXT'
scene.cycles.use_denoising = False
scene.cycles.samples = 128
scene.cycles.sampling_pattern = 'TABULATED_SOBOL'
scene.cycles.use_adaptive_sampling = False
scene.cycles.use_light_tree = False
scene.view_settings.view_transform = 'Filmic'
scene.unit_settings.scale_length = 0.01
bpy.context.view_layer.update()

# ---- added for rendering (the .blend has no active camera and no usable light): camera, sun
cam_auto = bpy.data.cameras.new('AutoCamera')
cam_auto.lens = 50.0
cam_auto.sensor_width = 36.0
cam_auto.clip_end = 1000.0
ob_auto_camera = bpy.data.objects.new('AutoCamera', cam_auto)
scene.collection.objects.link(ob_auto_camera)
ob_auto_camera.location = (27.9608, -30.1294, 20.0863)
ob_auto_camera.rotation_euler = (1.09748, -7.21219e-08, 0.694738)
scene.camera = ob_auto_camera
light_auto_sun = bpy.data.lights.new('AutoSun', 'SUN')
light_auto_sun.energy = 3.0
light_auto_sun.angle = 0.0523599
ob_auto_sun = bpy.data.objects.new('AutoSun', light_auto_sun)
scene.collection.objects.link(ob_auto_sun)
ob_auto_sun.rotation_euler = (0.872665, 0.174533, 0.523599)
bpy.context.view_layer.update()
